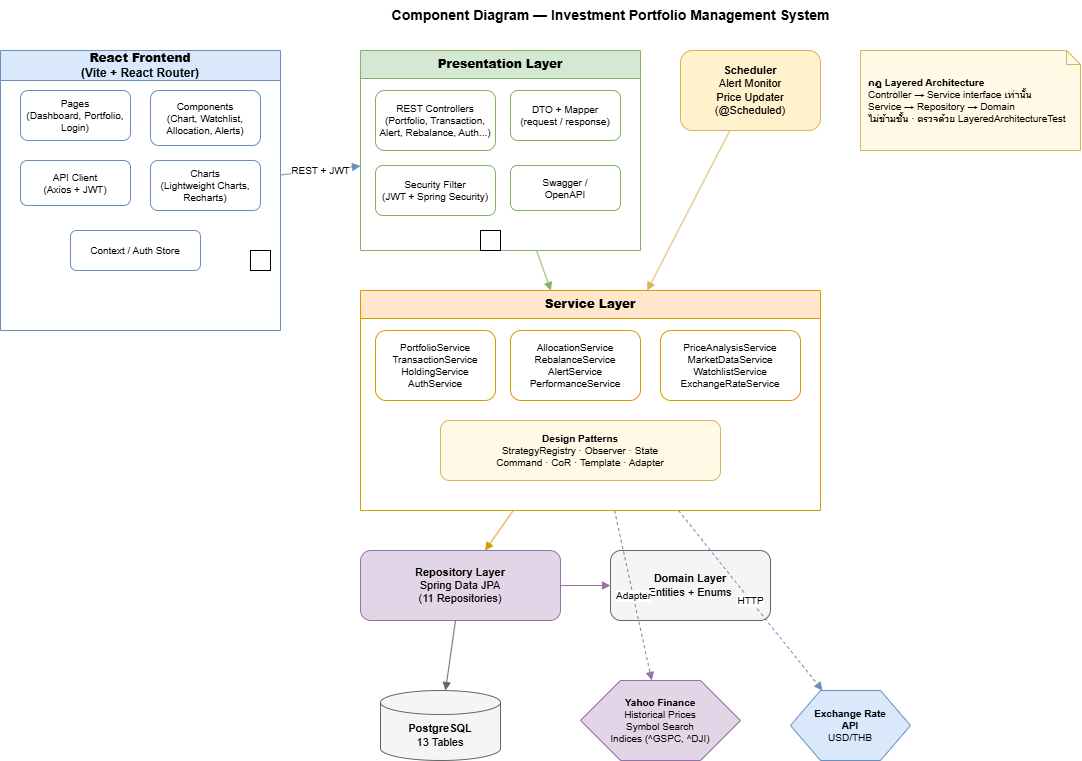

The diagram above was exported from draw.io. Its source (the exported page's mxGraphModel, read from the mxfile embedded in the PNG):
<mxGraphModel dx="1414" dy="889" grid="1" gridSize="10" guides="1" tooltips="1" connect="1" arrows="1" fold="1" page="1" pageScale="1" pageWidth="1600" pageHeight="1100" math="0" shadow="0">
  <root>
    <mxCell id="0" />
    <mxCell id="1" parent="0" />
    <mxCell id="title" parent="1" style="text;html=1;strokeColor=none;fillColor=none;align=center;fontSize=14;fontStyle=1;" value="Component Diagram — Investment Portfolio Management System" vertex="1">
      <mxGeometry height="30" width="500" x="400" y="10" as="geometry" />
    </mxCell>
    <mxCell id="fe" parent="1" style="swimlane;whiteSpace=wrap;html=1;fillColor=#dae8fc;strokeColor=#6c8ebf;fontSize=12;startSize=30;" value="&lt;b&gt;React Frontend&lt;/b&gt;&#10;(Vite + React Router)" vertex="1">
      <mxGeometry height="280" width="280" x="40" y="60" as="geometry" />
    </mxCell>
    <mxCell id="fe1" parent="fe" style="rounded=1;whiteSpace=wrap;html=1;fillColor=#fff;strokeColor=#6c8ebf;fontSize=10;" value="Pages&#10;(Dashboard, Portfolio, Login)" vertex="1">
      <mxGeometry height="50" width="110" x="20" y="40" as="geometry" />
    </mxCell>
    <mxCell id="fe2" parent="fe" style="rounded=1;whiteSpace=wrap;html=1;fillColor=#fff;strokeColor=#6c8ebf;fontSize=10;" value="Components&#10;(Chart, Watchlist,&#10;Allocation, Alerts)" vertex="1">
      <mxGeometry height="55" width="110" x="150" y="40" as="geometry" />
    </mxCell>
    <mxCell id="fe3" parent="fe" style="rounded=1;whiteSpace=wrap;html=1;fillColor=#fff;strokeColor=#6c8ebf;fontSize=10;" value="API Client&#10;(Axios + JWT)" vertex="1">
      <mxGeometry height="45" width="110" x="20" y="110" as="geometry" />
    </mxCell>
    <mxCell id="fe4" parent="fe" style="rounded=1;whiteSpace=wrap;html=1;fillColor=#fff;strokeColor=#6c8ebf;fontSize=10;" value="Charts&#10;(Lightweight Charts,&#10;Recharts)" vertex="1">
      <mxGeometry height="50" width="110" x="150" y="110" as="geometry" />
    </mxCell>
    <mxCell id="fe5" parent="fe" style="rounded=1;whiteSpace=wrap;html=1;fillColor=#fff;strokeColor=#6c8ebf;fontSize=10;" value="Context / Auth Store" vertex="1">
      <mxGeometry height="40" width="130" x="70" y="180" as="geometry" />
    </mxCell>
    <mxCell id="fe_if" parent="fe" style="shape=providedRequiredInterfaceEllipse;verticalLabelPosition=bottom;html=1;verticalAlign=top;direction=east;" value="" vertex="1">
      <mxGeometry height="20" width="20" x="250" y="200" as="geometry" />
    </mxCell>
    <mxCell id="ctrl" parent="1" style="swimlane;whiteSpace=wrap;html=1;fillColor=#d5e8d4;strokeColor=#82b366;fontSize=12;startSize=28;" value="&lt;b&gt;Presentation Layer&lt;/b&gt;" vertex="1">
      <mxGeometry height="200" width="280" x="400" y="60" as="geometry" />
    </mxCell>
    <mxCell id="ctrl1" parent="ctrl" style="rounded=1;whiteSpace=wrap;html=1;fillColor=#fff;strokeColor=#82b366;fontSize=10;" value="REST Controllers&#10;(Portfolio, Transaction,&#10;Alert, Rebalance, Auth...)" vertex="1">
      <mxGeometry height="60" width="120" x="15" y="40" as="geometry" />
    </mxCell>
    <mxCell id="ctrl2" parent="ctrl" style="rounded=1;whiteSpace=wrap;html=1;fillColor=#fff;strokeColor=#82b366;fontSize=10;" value="DTO + Mapper&#10;(request / response)" vertex="1">
      <mxGeometry height="50" width="110" x="150" y="40" as="geometry" />
    </mxCell>
    <mxCell id="ctrl3" parent="ctrl" style="rounded=1;whiteSpace=wrap;html=1;fillColor=#fff;strokeColor=#82b366;fontSize=10;" value="Security Filter&#10;(JWT + Spring Security)" vertex="1">
      <mxGeometry height="50" width="120" x="15" y="115" as="geometry" />
    </mxCell>
    <mxCell id="ctrl4" parent="ctrl" style="rounded=1;whiteSpace=wrap;html=1;fillColor=#fff;strokeColor=#82b366;fontSize=10;" value="Swagger /&#10;OpenAPI" vertex="1">
      <mxGeometry height="45" width="110" x="150" y="115" as="geometry" />
    </mxCell>
    <mxCell id="ctrl_if" parent="ctrl" style="shape=providedRequiredInterfaceEllipse;verticalLabelPosition=bottom;html=1;verticalAlign=top;" value="" vertex="1">
      <mxGeometry height="20" width="20" x="120" y="180" as="geometry" />
    </mxCell>
    <mxCell id="sch" parent="1" style="rounded=1;whiteSpace=wrap;html=1;fillColor=#fff2cc;strokeColor=#d6b656;fontSize=11;" value="&lt;b&gt;Scheduler&lt;/b&gt;&#10;Alert Monitor&#10;Price Updater&#10;(@Scheduled)" vertex="1">
      <mxGeometry height="80" width="140" x="720" y="60" as="geometry" />
    </mxCell>
    <mxCell id="svc" parent="1" style="swimlane;whiteSpace=wrap;html=1;fillColor=#ffe6cc;strokeColor=#d79b00;fontSize=12;startSize=28;" value="&lt;b&gt;Service Layer&lt;/b&gt;" vertex="1">
      <mxGeometry height="220" width="460" x="400" y="300" as="geometry" />
    </mxCell>
    <mxCell id="svc1" parent="svc" style="rounded=1;whiteSpace=wrap;html=1;fillColor=#fff;strokeColor=#d79b00;fontSize=10;" value="PortfolioService&#10;TransactionService&#10;HoldingService&#10;AuthService" vertex="1">
      <mxGeometry height="70" width="120" x="15" y="40" as="geometry" />
    </mxCell>
    <mxCell id="svc2" parent="svc" style="rounded=1;whiteSpace=wrap;html=1;fillColor=#fff;strokeColor=#d79b00;fontSize=10;" value="AllocationService&#10;RebalanceService&#10;AlertService&#10;PerformanceService" vertex="1">
      <mxGeometry height="70" width="130" x="150" y="40" as="geometry" />
    </mxCell>
    <mxCell id="svc3" parent="svc" style="rounded=1;whiteSpace=wrap;html=1;fillColor=#fff;strokeColor=#d79b00;fontSize=10;" value="PriceAnalysisService&#10;MarketDataService&#10;WatchlistService&#10;ExchangeRateService" vertex="1">
      <mxGeometry height="70" width="140" x="300" y="40" as="geometry" />
    </mxCell>
    <mxCell id="svc4" parent="svc" style="rounded=1;whiteSpace=wrap;html=1;fillColor=#fff9e6;strokeColor=#d6b656;fontSize=10;" value="&lt;b&gt;Design Patterns&lt;/b&gt;&#10;StrategyRegistry · Observer · State&#10;Command · CoR · Template · Adapter" vertex="1">
      <mxGeometry height="60" width="280" x="80" y="130" as="geometry" />
    </mxCell>
    <mxCell id="repo" parent="1" style="rounded=1;whiteSpace=wrap;html=1;fillColor=#e1d5e7;strokeColor=#9673a6;fontSize=11;" value="&lt;b&gt;Repository Layer&lt;/b&gt;&#10;Spring Data JPA&#10;(11 Repositories)" vertex="1">
      <mxGeometry height="70" width="200" x="400" y="560" as="geometry" />
    </mxCell>
    <mxCell id="dom" parent="1" style="rounded=1;whiteSpace=wrap;html=1;fillColor=#f5f5f5;strokeColor=#666666;fontSize=11;" value="&lt;b&gt;Domain Layer&lt;/b&gt;&#10;Entities + Enums" vertex="1">
      <mxGeometry height="70" width="160" x="650" y="560" as="geometry" />
    </mxCell>
    <mxCell id="ext1" parent="1" style="shape=cylinder3;whiteSpace=wrap;html=1;boundedLbl=1;backgroundOutline=1;size=12;fillColor=#f5f5f5;strokeColor=#666666;fontSize=11;" value="&lt;b&gt;PostgreSQL&lt;/b&gt;&#10;13 Tables" vertex="1">
      <mxGeometry height="70" width="120" x="420" y="700" as="geometry" />
    </mxCell>
    <mxCell id="ext2" parent="1" style="shape=hexagon;whiteSpace=wrap;html=1;fillColor=#e1d5e7;strokeColor=#9673a6;fontSize=10;" value="&lt;b&gt;Yahoo Finance&lt;/b&gt;&#10;Historical Prices&#10;Symbol Search&#10;Indices (^GSPC, ^DJI)" vertex="1">
      <mxGeometry height="80" width="160" x="620" y="690" as="geometry" />
    </mxCell>
    <mxCell id="ext3" parent="1" style="shape=hexagon;whiteSpace=wrap;html=1;fillColor=#dae8fc;strokeColor=#6c8ebf;fontSize=10;" value="&lt;b&gt;Exchange Rate&#10;API&lt;/b&gt;&#10;USD/THB" vertex="1">
      <mxGeometry height="70" width="120" x="830" y="700" as="geometry" />
    </mxCell>
    <mxCell id="e1" edge="1" parent="1" source="fe" style="endArrow=block;html=1;fontSize=10;strokeColor=#6c8ebf;" target="ctrl" value="REST + JWT">
      <mxGeometry relative="1" as="geometry" />
    </mxCell>
    <mxCell id="e2" edge="1" parent="1" source="ctrl" style="endArrow=block;html=1;strokeColor=#82b366;" target="svc">
      <mxGeometry relative="1" as="geometry" />
    </mxCell>
    <mxCell id="e3" edge="1" parent="1" source="sch" style="endArrow=block;html=1;strokeColor=#d6b656;" target="svc">
      <mxGeometry relative="1" as="geometry" />
    </mxCell>
    <mxCell id="e4" edge="1" parent="1" source="svc" style="endArrow=block;html=1;strokeColor=#d79b00;" target="repo">
      <mxGeometry relative="1" as="geometry" />
    </mxCell>
    <mxCell id="e5" edge="1" parent="1" source="repo" style="endArrow=block;html=1;strokeColor=#9673a6;" target="dom">
      <mxGeometry relative="1" as="geometry" />
    </mxCell>
    <mxCell id="e6" edge="1" parent="1" source="repo" style="endArrow=block;html=1;strokeColor=#666;" target="ext1">
      <mxGeometry relative="1" as="geometry" />
    </mxCell>
    <mxCell id="e7" edge="1" parent="1" source="svc" style="endArrow=block;html=1;dashed=1;fontSize=10;strokeColor=#9673a6;" target="ext2" value="Adapter">
      <mxGeometry relative="1" as="geometry" />
    </mxCell>
    <mxCell id="e8" edge="1" parent="1" source="svc" style="endArrow=block;html=1;dashed=1;fontSize=10;strokeColor=#6c8ebf;" target="ext3" value="HTTP">
      <mxGeometry relative="1" as="geometry" />
    </mxCell>
    <mxCell id="leg" parent="1" style="shape=note;whiteSpace=wrap;html=1;size=14;fillColor=#fff9e6;strokeColor=#d6b656;align=left;fontSize=10;spacingLeft=6;" value="&lt;b&gt;กฎ Layered Architecture&lt;/b&gt;&#10;Controller → Service interface เท่านั้น&#10;Service → Repository → Domain&#10;ไม่ข้ามชั้น · ตรวจด้วย LayeredArchitectureTest" vertex="1">
      <mxGeometry height="100" width="220" x="900" y="60" as="geometry" />
    </mxCell>
  </root>
</mxGraphModel>